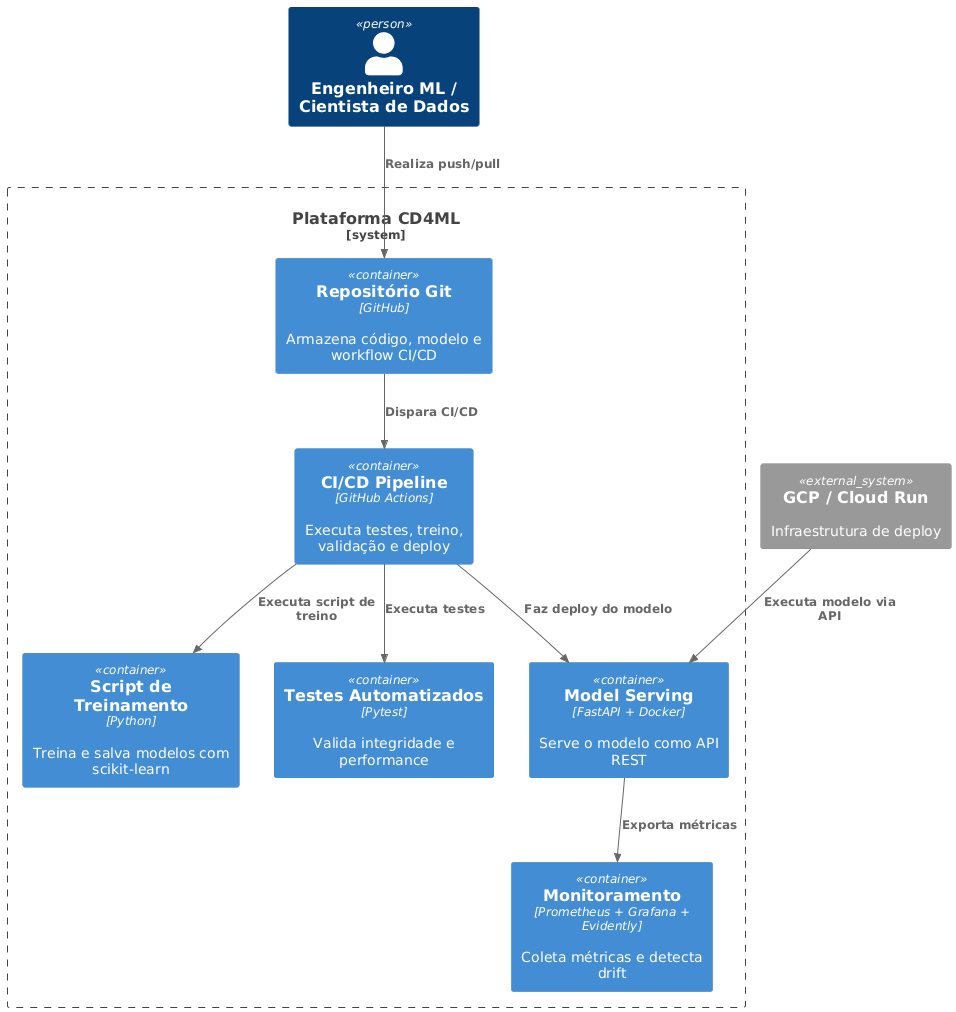

The diagram above was rendered by PlantUML. Its source (embedded in the PNG):
@startuml
!include https://raw.githubusercontent.com/plantuml-stdlib/C4-PlantUML/master/C4_Container.puml

System_Boundary(cd4ml, "Plataforma CD4ML") {

  Container(WebRepo, "Repositório Git", "GitHub", "Armazena código, modelo e workflow CI/CD")
  Container(CI, "CI/CD Pipeline", "GitHub Actions", "Executa testes, treino, validação e deploy")
  Container(TrainScript, "Script de Treinamento", "Python", "Treina e salva modelos com scikit-learn")
  Container(Tests, "Testes Automatizados", "Pytest", "Valida integridade e performance")
  Container(ServingAPI, "Model Serving", "FastAPI + Docker", "Serve o modelo como API REST")
  Container(Monitoring, "Monitoramento", "Prometheus + Grafana + Evidently", "Coleta métricas e detecta drift")

}

Person(MLDev, "Engenheiro ML / Cientista de Dados")
System_Ext(CloudInfra, "GCP / Cloud Run", "Infraestrutura de deploy")

Rel(MLDev, WebRepo, "Realiza push/pull")
Rel(WebRepo, CI, "Dispara CI/CD")
Rel(CI, TrainScript, "Executa script de treino")
Rel(CI, Tests, "Executa testes")
Rel(CI, ServingAPI, "Faz deploy do modelo")
Rel(ServingAPI, Monitoring, "Exporta métricas")
Rel(CloudInfra, ServingAPI, "Executa modelo via API")
@enduml